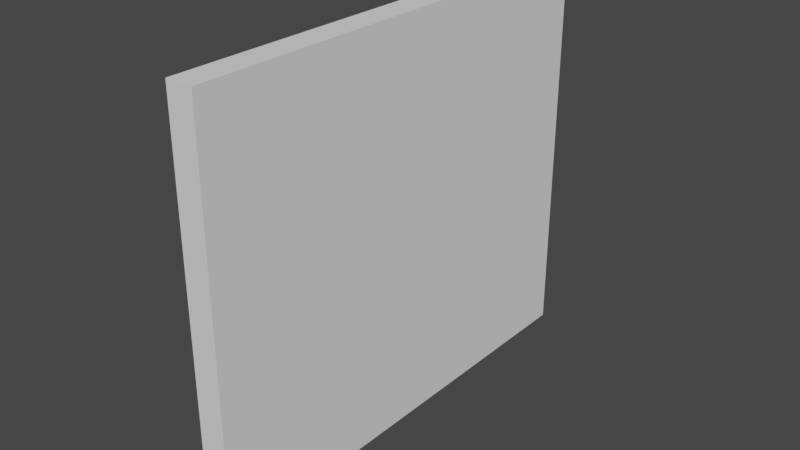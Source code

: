 # Source: Broken_Glass.blend  (saved by Blender 3.1.7; exported with 4.5.12 LTS)
import bpy
from mathutils import Matrix  # noqa: F401  (used for matrix-valued properties, if any)

bpy.ops.wm.read_factory_settings(use_empty=True)
scene = bpy.context.scene
scene.name = 'Scene'

# ---- world
world_world = bpy.data.worlds.new('World'); scene.world = world_world
world_world.use_nodes = True; world_world.node_tree.nodes.clear()
_N = world_world.node_tree.nodes; _L = world_world.node_tree.links
n0 = _N.new('ShaderNodeOutputWorld'); n0.name = 'World Output'; n0.location = (300, 300)
n1 = _N.new('ShaderNodeBackground'); n1.name = 'Background'; n1.location = (10, 300)
n1.inputs[0].default_value = (0.05088, 0.05088, 0.05088, 1.0)
_L.new(n1.outputs[0], n0.inputs[0])
n0.is_active_output = True
world_world.color = (0.05088, 0.05088, 0.05088)
world_world.use_sun_shadow = False
world_world.sun_shadow_jitter_overblur = 0.0

# ---- meshes
me_plane_001 = bpy.data.meshes.new('Plane.001')
me_plane_001.from_pydata([], [], [])
_uv = me_plane_001.uv_layers.new(name='UVMap')
_uv.uv.foreach_set('vector', [])
me_plane_001.use_remesh_fix_poles = True
me_plane_001.use_remesh_preserve_attributes = False
me_plane_001.update()
me_plane_002 = bpy.data.meshes.new('Plane.002')
me_plane_002.from_pydata([(-0.9851, -1.0, 0.0), (-0.2639, -1.0, 0.0), (-0.7549, -0.5887, 0.0), (-0.7806, -0.6123, 0.0), (-0.9851, -1.0, 0.2009), (-0.2639, -1.0, 0.2009), (-0.7549, -0.5887, 0.2009), (-0.7806, -0.6123, 0.2009)], [], [(1, 0, 3, 2), (5, 6, 7, 4), (3, 0, 4, 7), (0, 1, 5, 4), (2, 3, 7, 6), (1, 2, 6, 5)])
_uv = me_plane_002.uv_layers.new(name='UVMap')
_uv.uv.foreach_set('vector', [0.3681, 0.0, 0.007425, 0.0, 0.1097, 0.1939, 0.1226, 0.2056, 0.3681, 0.0, 0.1226, 0.2056, 0.1097, 0.1939, 0.007425, 0.0, 0.1097, 0.1939, 0.007425, 0.0, 0.007425, 0.0, 0.1097, 0.1939, 0.007425, 0.0, 0.3681, 0.0, 0.3681, 0.0, 0.007425, 0.0, 0.1226, 0.2056, 0.1097, 0.1939, 0.1097, 0.1939, 0.1226, 0.2056, 0.3681, 0.0, 0.1226, 0.2056, 0.1226, 0.2056, 0.3681, 0.0])
me_plane_002.use_remesh_fix_poles = True
me_plane_002.use_remesh_preserve_attributes = False
me_plane_002.update()
me_plane_003 = bpy.data.meshes.new('Plane.003')
me_plane_003.from_pydata([(-1.0, -1.0, 0.0), (-0.9851, -1.0, 0.0), (-1.0, -0.8134, 0.0), (-0.7806, -0.6123, 0.0), (-1.0, -0.8134, 0.2009), (-1.0, -1.0, 0.2009), (-0.9851, -1.0, 0.2009), (-0.7806, -0.6123, 0.2009)], [], [(0, 2, 3, 1), (5, 6, 7, 4), (0, 1, 6, 5), (1, 3, 7, 6), (2, 0, 5, 4), (3, 2, 4, 7)])
_uv = me_plane_003.uv_layers.new(name='UVMap')
_uv.uv.foreach_set('vector', [0.0, 0.0, 0.0, 0.09329, 0.1097, 0.1939, 0.007425, 0.0, 0.0, 0.0, 0.007425, 0.0, 0.1097, 0.1939, 0.0, 0.09329, 0.0, 0.0, 0.007425, 0.0, 0.007425, 0.0, 0.0, 0.0, 0.007425, 0.0, 0.1097, 0.1939, 0.1097, 0.1939, 0.007425, 0.0, 0.0, 0.09329, 0.0, 0.0, 0.0, 0.0, 0.0, 0.09329, 0.1097, 0.1939, 0.0, 0.09329, 0.0, 0.09329, 0.1097, 0.1939])
me_plane_003.use_remesh_fix_poles = True
me_plane_003.use_remesh_preserve_attributes = False
me_plane_003.update()
me_plane_004 = bpy.data.meshes.new('Plane.004')
me_plane_004.from_pydata([(-1.0, -0.3834, 0.0), (-1.0, -0.8134, 0.0), (-0.7641, -0.581, 0.0), (-0.7806, -0.6123, 0.0), (-1.0, -0.3834, 0.2009), (-1.0, -0.8134, 0.2009), (-0.7641, -0.581, 0.2009), (-0.7806, -0.6123, 0.2009)], [], [(1, 0, 2, 3), (5, 7, 6, 4), (1, 3, 7, 5), (2, 0, 4, 6), (3, 2, 6, 7), (0, 1, 5, 4)])
_uv = me_plane_004.uv_layers.new(name='UVMap')
_uv.uv.foreach_set('vector', [0.0, 0.09329, 0.0, 0.3083, 0.118, 0.2095, 0.1097, 0.1939, 0.0, 0.09329, 0.1097, 0.1939, 0.118, 0.2095, 0.0, 0.3083, 0.0, 0.09329, 0.1097, 0.1939, 0.1097, 0.1939, 0.0, 0.09329, 0.118, 0.2095, 0.0, 0.3083, 0.0, 0.3083, 0.118, 0.2095, 0.1097, 0.1939, 0.118, 0.2095, 0.118, 0.2095, 0.1097, 0.1939, 0.0, 0.3083, 0.0, 0.09329, 0.0, 0.09329, 0.0, 0.3083])
me_plane_004.use_remesh_fix_poles = True
me_plane_004.use_remesh_preserve_attributes = False
me_plane_004.update()
me_plane_005 = bpy.data.meshes.new('Plane.005')
me_plane_005.from_pydata([(-0.7549, -0.5887, 0.0), (-0.7641, -0.581, 0.0), (-0.7806, -0.6123, 0.0), (-0.7641, -0.581, 0.2009), (-0.7549, -0.5887, 0.2009), (-0.7806, -0.6123, 0.2009)], [], [(0, 2, 1), (4, 3, 5), (1, 2, 5, 3), (2, 0, 4, 5), (0, 1, 3, 4)])
_uv = me_plane_005.uv_layers.new(name='UVMap')
_uv.uv.foreach_set('vector', [0.1226, 0.2056, 0.1097, 0.1939, 0.118, 0.2095, 0.1226, 0.2056, 0.118, 0.2095, 0.1097, 0.1939, 0.118, 0.2095, 0.1097, 0.1939, 0.1097, 0.1939, 0.118, 0.2095, 0.1097, 0.1939, 0.1226, 0.2056, 0.1226, 0.2056, 0.1097, 0.1939, 0.1226, 0.2056, 0.118, 0.2095, 0.118, 0.2095, 0.1226, 0.2056])
me_plane_005.use_remesh_fix_poles = True
me_plane_005.use_remesh_preserve_attributes = False
me_plane_005.update()
me_plane_006 = bpy.data.meshes.new('Plane.006')
me_plane_006.from_pydata([(-1.0, -0.0186, 0.0), (-1.0, -0.3834, 0.0), (-0.5411, -0.1584, 0.0), (-0.7641, -0.581, 0.0), (-1.0, -0.0186, 0.2009), (-1.0, -0.3834, 0.2009), (-0.5411, -0.1584, 0.2009), (-0.7641, -0.581, 0.2009)], [], [(1, 0, 2, 3), (5, 7, 6, 4), (1, 3, 7, 5), (2, 0, 4, 6), (3, 2, 6, 7), (0, 1, 5, 4)])
_uv = me_plane_006.uv_layers.new(name='UVMap')
_uv.uv.foreach_set('vector', [0.0, 0.3083, 0.0, 0.4907, 0.2294, 0.4208, 0.118, 0.2095, 0.0, 0.3083, 0.118, 0.2095, 0.2294, 0.4208, 0.0, 0.4907, 0.0, 0.3083, 0.118, 0.2095, 0.118, 0.2095, 0.0, 0.3083, 0.2294, 0.4208, 0.0, 0.4907, 0.0, 0.4907, 0.2294, 0.4208, 0.118, 0.2095, 0.2294, 0.4208, 0.2294, 0.4208, 0.118, 0.2095, 0.0, 0.4907, 0.0, 0.3083, 0.0, 0.3083, 0.0, 0.4907])
me_plane_006.use_remesh_fix_poles = True
me_plane_006.use_remesh_preserve_attributes = False
me_plane_006.update()
me_plane_007 = bpy.data.meshes.new('Plane.007')
me_plane_007.from_pydata([(-0.7549, -0.5887, 0.0), (-0.3492, -0.2169, 0.0), (-0.5411, -0.1584, 0.0), (-0.7641, -0.581, 0.0), (-0.5411, -0.1584, 0.2009), (-0.7641, -0.581, 0.2009), (-0.3492, -0.2169, 0.2009), (-0.7549, -0.5887, 0.2009)], [], [(0, 3, 2, 1), (7, 6, 4, 5), (3, 0, 7, 5), (1, 2, 4, 6), (0, 1, 6, 7), (2, 3, 5, 4)])
_uv = me_plane_007.uv_layers.new(name='UVMap')
_uv.uv.foreach_set('vector', [0.1226, 0.2056, 0.118, 0.2095, 0.2294, 0.4208, 0.3254, 0.3916, 0.1226, 0.2056, 0.3254, 0.3916, 0.2294, 0.4208, 0.118, 0.2095, 0.118, 0.2095, 0.1226, 0.2056, 0.1226, 0.2056, 0.118, 0.2095, 0.3254, 0.3916, 0.2294, 0.4208, 0.2294, 0.4208, 0.3254, 0.3916, 0.1226, 0.2056, 0.3254, 0.3916, 0.3254, 0.3916, 0.1226, 0.2056, 0.2294, 0.4208, 0.118, 0.2095, 0.118, 0.2095, 0.2294, 0.4208])
me_plane_007.use_remesh_fix_poles = True
me_plane_007.use_remesh_preserve_attributes = False
me_plane_007.update()
me_plane_008 = bpy.data.meshes.new('Plane.008')
me_plane_008.from_pydata([(-0.2639, -1.0, 0.0), (0.2749, -1.0, 0.0), (-0.7549, -0.5887, 0.0), (-0.3492, -0.2169, 0.0), (0.1687, -0.3747, 0.0), (-0.2639, -1.0, 0.2009), (0.2749, -1.0, 0.2009), (-0.7549, -0.5887, 0.2009), (-0.3492, -0.2169, 0.2009), (0.1687, -0.3747, 0.2009)], [], [(1, 0, 2, 3, 4), (6, 9, 8, 7, 5), (1, 4, 9, 6), (2, 0, 5, 7), (3, 2, 7, 8), (4, 3, 8, 9), (0, 1, 6, 5)])
_uv = me_plane_008.uv_layers.new(name='UVMap')
_uv.uv.foreach_set('vector', [0.6374, 0.0, 0.3681, 0.0, 0.1226, 0.2056, 0.3254, 0.3916, 0.5844, 0.3127, 0.6374, 0.0, 0.5844, 0.3127, 0.3254, 0.3916, 0.1226, 0.2056, 0.3681, 0.0, 0.6374, 0.0, 0.5844, 0.3127, 0.5844, 0.3127, 0.6374, 0.0, 0.1226, 0.2056, 0.3681, 0.0, 0.3681, 0.0, 0.1226, 0.2056, 0.3254, 0.3916, 0.1226, 0.2056, 0.1226, 0.2056, 0.3254, 0.3916, 0.5844, 0.3127, 0.3254, 0.3916, 0.3254, 0.3916, 0.5844, 0.3127, 0.3681, 0.0, 0.6374, 0.0, 0.6374, 0.0, 0.3681, 0.0])
me_plane_008.use_remesh_fix_poles = True
me_plane_008.use_remesh_preserve_attributes = False
me_plane_008.update()
me_plane_009 = bpy.data.meshes.new('Plane.009')
me_plane_009.from_pydata([(-0.3492, -0.2169, 0.0), (-0.3005, 0.2977, 0.0), (-0.5411, -0.1584, 0.0), (-0.05703, 0.05099, 0.0), (-0.3005, 0.2977, 0.2009), (-0.5411, -0.1584, 0.2009), (-0.05703, 0.05099, 0.2009), (-0.3492, -0.2169, 0.2009)], [], [(3, 0, 2, 1), (6, 4, 5, 7), (2, 0, 7, 5), (3, 1, 4, 6), (0, 3, 6, 7), (1, 2, 5, 4)])
_uv = me_plane_009.uv_layers.new(name='UVMap')
_uv.uv.foreach_set('vector', [0.4715, 0.5255, 0.3254, 0.3916, 0.2294, 0.4208, 0.3498, 0.6489, 0.4715, 0.5255, 0.3498, 0.6489, 0.2294, 0.4208, 0.3254, 0.3916, 0.2294, 0.4208, 0.3254, 0.3916, 0.3254, 0.3916, 0.2294, 0.4208, 0.4715, 0.5255, 0.3498, 0.6489, 0.3498, 0.6489, 0.4715, 0.5255, 0.3254, 0.3916, 0.4715, 0.5255, 0.4715, 0.5255, 0.3254, 0.3916, 0.3498, 0.6489, 0.2294, 0.4208, 0.2294, 0.4208, 0.3498, 0.6489])
me_plane_009.use_remesh_fix_poles = True
me_plane_009.use_remesh_preserve_attributes = False
me_plane_009.update()
me_plane_010 = bpy.data.meshes.new('Plane.010')
me_plane_010.from_pydata([(-1.0, 0.1328, 0.0), (-1.0, -0.0186, 0.0), (-0.6473, 0.6492, 0.0), (-0.3005, 0.2977, 0.0), (-0.5411, -0.1584, 0.0), (-1.0, 0.1328, 0.2009), (-1.0, -0.0186, 0.2009), (-0.6473, 0.6492, 0.2009), (-0.3005, 0.2977, 0.2009), (-0.5411, -0.1584, 0.2009)], [], [(1, 0, 2, 3, 4), (6, 9, 8, 7, 5), (3, 2, 7, 8), (4, 3, 8, 9), (0, 1, 6, 5), (1, 4, 9, 6), (2, 0, 5, 7)])
_uv = me_plane_010.uv_layers.new(name='UVMap')
_uv.uv.foreach_set('vector', [0.0, 0.4907, 0.0, 0.5664, 0.1764, 0.8246, 0.3498, 0.6489, 0.2294, 0.4208, 0.0, 0.4907, 0.2294, 0.4208, 0.3498, 0.6489, 0.1764, 0.8246, 0.0, 0.5664, 0.3498, 0.6489, 0.1764, 0.8246, 0.1764, 0.8246, 0.3498, 0.6489, 0.2294, 0.4208, 0.3498, 0.6489, 0.3498, 0.6489, 0.2294, 0.4208, 0.0, 0.5664, 0.0, 0.4907, 0.0, 0.4907, 0.0, 0.5664, 0.0, 0.4907, 0.2294, 0.4208, 0.2294, 0.4208, 0.0, 0.4907, 0.1764, 0.8246, 0.0, 0.5664, 0.0, 0.5664, 0.1764, 0.8246])
me_plane_010.use_remesh_fix_poles = True
me_plane_010.use_remesh_preserve_attributes = False
me_plane_010.update()
me_plane_011 = bpy.data.meshes.new('Plane.011')
me_plane_011.from_pydata([(-1.0, 1.0, 0.0), (-1.0, 0.1328, 0.0), (-0.9934, 1.0, 0.0), (-0.6473, 0.6492, 0.0), (-0.9934, 1.0, 0.2009), (-1.0, 1.0, 0.2009), (-1.0, 0.1328, 0.2009), (-0.6473, 0.6492, 0.2009)], [], [(1, 0, 2, 3), (6, 7, 4, 5), (3, 2, 4, 7), (0, 1, 6, 5), (1, 3, 7, 6), (2, 0, 5, 4)])
_uv = me_plane_011.uv_layers.new(name='UVMap')
_uv.uv.foreach_set('vector', [0.0, 0.5664, 0.0, 1.0, 0.003293, 1.0, 0.1764, 0.8246, 0.0, 0.5664, 0.1764, 0.8246, 0.003293, 1.0, 0.0, 1.0, 0.1764, 0.8246, 0.003293, 1.0, 0.003293, 1.0, 0.1764, 0.8246, 0.0, 1.0, 0.0, 0.5664, 0.0, 0.5664, 0.0, 1.0, 0.0, 0.5664, 0.1764, 0.8246, 0.1764, 0.8246, 0.0, 0.5664, 0.003293, 1.0, 0.0, 1.0, 0.0, 1.0, 0.003293, 1.0])
me_plane_011.use_remesh_fix_poles = True
me_plane_011.use_remesh_preserve_attributes = False
me_plane_011.update()
me_plane_012 = bpy.data.meshes.new('Plane.012')
me_plane_012.from_pydata([(-0.4076, 1.0, 0.0), (-0.9934, 1.0, 0.0), (-0.6473, 0.6492, 0.0), (-0.4076, 1.0, 0.2009), (-0.9934, 1.0, 0.2009), (-0.6473, 0.6492, 0.2009)], [], [(1, 0, 2), (4, 5, 3), (2, 0, 3, 5), (1, 2, 5, 4), (0, 1, 4, 3)])
_uv = me_plane_012.uv_layers.new(name='UVMap')
_uv.uv.foreach_set('vector', [0.003293, 1.0, 0.2962, 1.0, 0.1764, 0.8246, 0.003293, 1.0, 0.1764, 0.8246, 0.2962, 1.0, 0.1764, 0.8246, 0.2962, 1.0, 0.2962, 1.0, 0.1764, 0.8246, 0.003293, 1.0, 0.1764, 0.8246, 0.1764, 0.8246, 0.003293, 1.0, 0.2962, 1.0, 0.003293, 1.0, 0.003293, 1.0, 0.2962, 1.0])
me_plane_012.use_remesh_fix_poles = True
me_plane_012.use_remesh_preserve_attributes = False
me_plane_012.update()
me_plane_013 = bpy.data.meshes.new('Plane.013')
me_plane_013.from_pydata([(-0.06468, 1.0, 0.0), (-0.4076, 1.0, 0.0), (-0.03188, 0.8068, 0.0), (-0.6473, 0.6492, 0.0), (-0.3005, 0.2977, 0.0), (-0.06468, 1.0, 0.2009), (-0.4076, 1.0, 0.2009), (-0.03188, 0.8068, 0.2009), (-0.6473, 0.6492, 0.2009), (-0.3005, 0.2977, 0.2009)], [], [(1, 0, 2, 4, 3), (6, 8, 9, 7, 5), (0, 1, 6, 5), (3, 4, 9, 8), (2, 0, 5, 7), (4, 2, 7, 9), (1, 3, 8, 6)])
_uv = me_plane_013.uv_layers.new(name='UVMap')
_uv.uv.foreach_set('vector', [0.2962, 1.0, 0.4677, 1.0, 0.4841, 0.9034, 0.3498, 0.6489, 0.1764, 0.8246, 0.2962, 1.0, 0.1764, 0.8246, 0.3498, 0.6489, 0.4841, 0.9034, 0.4677, 1.0, 0.4677, 1.0, 0.2962, 1.0, 0.2962, 1.0, 0.4677, 1.0, 0.1764, 0.8246, 0.3498, 0.6489, 0.3498, 0.6489, 0.1764, 0.8246, 0.4841, 0.9034, 0.4677, 1.0, 0.4677, 1.0, 0.4841, 0.9034, 0.3498, 0.6489, 0.4841, 0.9034, 0.4841, 0.9034, 0.3498, 0.6489, 0.2962, 1.0, 0.1764, 0.8246, 0.1764, 0.8246, 0.2962, 1.0])
me_plane_013.use_remesh_fix_poles = True
me_plane_013.use_remesh_preserve_attributes = False
me_plane_013.update()
me_plane_014 = bpy.data.meshes.new('Plane.014')
me_plane_014.from_pydata([(-0.3492, -0.2169, 0.0), (0.1687, -0.3747, 0.0), (-0.05703, 0.05099, 0.0), (0.1283, -0.1369, 0.0), (-0.3492, -0.2169, 0.2009), (0.1687, -0.3747, 0.2009), (-0.05703, 0.05099, 0.2009), (0.1283, -0.1369, 0.2009)], [], [(0, 2, 3, 1), (4, 5, 7, 6), (1, 3, 7, 5), (0, 1, 5, 4), (2, 0, 4, 6), (3, 2, 6, 7)])
_uv = me_plane_014.uv_layers.new(name='UVMap')
_uv.uv.foreach_set('vector', [0.3254, 0.3916, 0.4715, 0.5255, 0.5642, 0.4316, 0.5844, 0.3127, 0.3254, 0.3916, 0.5844, 0.3127, 0.5642, 0.4316, 0.4715, 0.5255, 0.5844, 0.3127, 0.5642, 0.4316, 0.5642, 0.4316, 0.5844, 0.3127, 0.3254, 0.3916, 0.5844, 0.3127, 0.5844, 0.3127, 0.3254, 0.3916, 0.4715, 0.5255, 0.3254, 0.3916, 0.3254, 0.3916, 0.4715, 0.5255, 0.5642, 0.4316, 0.4715, 0.5255, 0.4715, 0.5255, 0.5642, 0.4316])
me_plane_014.use_remesh_fix_poles = True
me_plane_014.use_remesh_preserve_attributes = False
me_plane_014.update()
me_plane_015 = bpy.data.meshes.new('Plane.015')
me_plane_015.from_pydata([(-0.03188, 0.8068, 0.0), (0.07577, 0.1727, 0.0), (-0.3005, 0.2977, 0.0), (-0.05703, 0.05099, 0.0), (0.07577, 0.1727, 0.2009), (-0.03188, 0.8068, 0.2009), (-0.3005, 0.2977, 0.2009), (-0.05703, 0.05099, 0.2009)], [], [(3, 2, 0, 1), (7, 4, 5, 6), (1, 0, 5, 4), (2, 3, 7, 6), (0, 2, 6, 5), (3, 1, 4, 7)])
_uv = me_plane_015.uv_layers.new(name='UVMap')
_uv.uv.foreach_set('vector', [0.4715, 0.5255, 0.3498, 0.6489, 0.4841, 0.9034, 0.5379, 0.5864, 0.4715, 0.5255, 0.5379, 0.5864, 0.4841, 0.9034, 0.3498, 0.6489, 0.5379, 0.5864, 0.4841, 0.9034, 0.4841, 0.9034, 0.5379, 0.5864, 0.3498, 0.6489, 0.4715, 0.5255, 0.4715, 0.5255, 0.3498, 0.6489, 0.4841, 0.9034, 0.3498, 0.6489, 0.3498, 0.6489, 0.4841, 0.9034, 0.4715, 0.5255, 0.5379, 0.5864, 0.5379, 0.5864, 0.4715, 0.5255])
me_plane_015.use_remesh_fix_poles = True
me_plane_015.use_remesh_preserve_attributes = False
me_plane_015.update()
me_plane_016 = bpy.data.meshes.new('Plane.016')
me_plane_016.from_pydata([(0.07577, 0.1727, 0.0), (-0.05703, 0.05099, 0.0), (0.1283, -0.1369, 0.0), (-0.05703, 0.05099, 0.2009), (0.1283, -0.1369, 0.2009), (0.07577, 0.1727, 0.2009)], [], [(1, 0, 2), (3, 4, 5), (0, 1, 3, 5), (2, 0, 5, 4), (1, 2, 4, 3)])
_uv = me_plane_016.uv_layers.new(name='UVMap')
_uv.uv.foreach_set('vector', [0.4715, 0.5255, 0.5379, 0.5864, 0.5642, 0.4316, 0.4715, 0.5255, 0.5642, 0.4316, 0.5379, 0.5864, 0.5379, 0.5864, 0.4715, 0.5255, 0.4715, 0.5255, 0.5379, 0.5864, 0.5642, 0.4316, 0.5379, 0.5864, 0.5379, 0.5864, 0.5642, 0.4316, 0.4715, 0.5255, 0.5642, 0.4316, 0.5642, 0.4316, 0.4715, 0.5255])
me_plane_016.use_remesh_fix_poles = True
me_plane_016.use_remesh_preserve_attributes = False
me_plane_016.update()
me_plane_017 = bpy.data.meshes.new('Plane.017')
me_plane_017.from_pydata([(0.1687, -0.3747, 0.0), (0.4465, -0.4593, 0.0), (0.1283, -0.1369, 0.0), (0.1687, -0.3747, 0.2009), (0.1283, -0.1369, 0.2009), (0.4465, -0.4593, 0.2009)], [], [(0, 2, 1), (3, 5, 4), (0, 1, 5, 3), (1, 2, 4, 5), (2, 0, 3, 4)])
_uv = me_plane_017.uv_layers.new(name='UVMap')
_uv.uv.foreach_set('vector', [0.5844, 0.3127, 0.5642, 0.4316, 0.7232, 0.2703, 0.5844, 0.3127, 0.7232, 0.2703, 0.5642, 0.4316, 0.5844, 0.3127, 0.7232, 0.2703, 0.7232, 0.2703, 0.5844, 0.3127, 0.7232, 0.2703, 0.5642, 0.4316, 0.5642, 0.4316, 0.7232, 0.2703, 0.5642, 0.4316, 0.5844, 0.3127, 0.5844, 0.3127, 0.5642, 0.4316])
me_plane_017.use_remesh_fix_poles = True
me_plane_017.use_remesh_preserve_attributes = False
me_plane_017.update()
me_plane_018 = bpy.data.meshes.new('Plane.018')
me_plane_018.from_pydata([(0.2749, -1.0, 0.0), (0.98, -1.0, 0.0), (0.1687, -0.3747, 0.0), (0.4465, -0.4593, 0.0), (0.2749, -1.0, 0.2009), (0.98, -1.0, 0.2009), (0.1687, -0.3747, 0.2009), (0.4465, -0.4593, 0.2009)], [], [(1, 0, 2, 3), (5, 7, 6, 4), (1, 3, 7, 5), (2, 0, 4, 6), (3, 2, 6, 7), (0, 1, 5, 4)])
_uv = me_plane_018.uv_layers.new(name='UVMap')
_uv.uv.foreach_set('vector', [0.99, 0.0, 0.6374, 0.0, 0.5844, 0.3127, 0.7232, 0.2703, 0.99, 0.0, 0.7232, 0.2703, 0.5844, 0.3127, 0.6374, 0.0, 0.99, 0.0, 0.7232, 0.2703, 0.7232, 0.2703, 0.99, 0.0, 0.5844, 0.3127, 0.6374, 0.0, 0.6374, 0.0, 0.5844, 0.3127, 0.7232, 0.2703, 0.5844, 0.3127, 0.5844, 0.3127, 0.7232, 0.2703, 0.6374, 0.0, 0.99, 0.0, 0.99, 0.0, 0.6374, 0.0])
me_plane_018.use_remesh_fix_poles = True
me_plane_018.use_remesh_preserve_attributes = False
me_plane_018.update()
me_plane_019 = bpy.data.meshes.new('Plane.019')
me_plane_019.from_pydata([(1.0, -0.628, 0.0), (1.0, -0.293, 0.0), (0.4465, -0.4593, 0.0), (0.5009, 0.5624, 0.0), (0.07577, 0.1727, 0.0), (0.1283, -0.1369, 0.0), (1.0, -0.628, 0.2009), (1.0, -0.293, 0.2009), (0.4465, -0.4593, 0.2009), (0.1283, -0.1369, 0.2009), (0.5009, 0.5624, 0.2009), (0.07577, 0.1727, 0.2009)], [], [(1, 0, 2, 5, 4, 3), (7, 10, 11, 9, 8, 6), (4, 5, 9, 11), (1, 3, 10, 7), (2, 0, 6, 8), (3, 4, 11, 10), (5, 2, 8, 9), (0, 1, 7, 6)])
_uv = me_plane_019.uv_layers.new(name='UVMap')
_uv.uv.foreach_set('vector', [1.0, 0.3535, 1.0, 0.186, 0.7232, 0.2703, 0.5642, 0.4316, 0.5379, 0.5864, 0.7504, 0.7812, 1.0, 0.3535, 0.7504, 0.7812, 0.5379, 0.5864, 0.5642, 0.4316, 0.7232, 0.2703, 1.0, 0.186, 0.5379, 0.5864, 0.5642, 0.4316, 0.5642, 0.4316, 0.5379, 0.5864, 1.0, 0.3535, 0.7504, 0.7812, 0.7504, 0.7812, 1.0, 0.3535, 0.7232, 0.2703, 1.0, 0.186, 1.0, 0.186, 0.7232, 0.2703, 0.7504, 0.7812, 0.5379, 0.5864, 0.5379, 0.5864, 0.7504, 0.7812, 0.5642, 0.4316, 0.7232, 0.2703, 0.7232, 0.2703, 0.5642, 0.4316, 1.0, 0.186, 1.0, 0.3535, 1.0, 0.3535, 1.0, 0.186])
me_plane_019.use_remesh_fix_poles = True
me_plane_019.use_remesh_preserve_attributes = False
me_plane_019.update()
me_plane_020 = bpy.data.meshes.new('Plane.020')
me_plane_020.from_pydata([(1.0, -1.0, 0.0), (1.0, -0.628, 0.0), (0.98, -1.0, 0.0), (0.4465, -0.4593, 0.0), (0.98, -1.0, 0.2009), (1.0, -1.0, 0.2009), (1.0, -0.628, 0.2009), (0.4465, -0.4593, 0.2009)], [], [(1, 0, 2, 3), (6, 7, 4, 5), (1, 3, 7, 6), (2, 0, 5, 4), (3, 2, 4, 7), (0, 1, 6, 5)])
_uv = me_plane_020.uv_layers.new(name='UVMap')
_uv.uv.foreach_set('vector', [1.0, 0.186, 1.0, 0.0, 0.99, 0.0, 0.7232, 0.2703, 1.0, 0.186, 0.7232, 0.2703, 0.99, 0.0, 1.0, 0.0, 1.0, 0.186, 0.7232, 0.2703, 0.7232, 0.2703, 1.0, 0.186, 0.99, 0.0, 1.0, 0.0, 1.0, 0.0, 0.99, 0.0, 0.7232, 0.2703, 0.99, 0.0, 0.99, 0.0, 0.7232, 0.2703, 1.0, 0.0, 1.0, 0.186, 1.0, 0.186, 1.0, 0.0])
me_plane_020.use_remesh_fix_poles = True
me_plane_020.use_remesh_preserve_attributes = False
me_plane_020.update()
me_plane_021 = bpy.data.meshes.new('Plane.021')
me_plane_021.from_pydata([(1.0, 1.0, 0.0), (1.0, -0.293, 0.0), (0.9782, 1.0, 0.0), (0.5009, 0.5624, 0.0), (1.0, -0.293, 0.2009), (1.0, 1.0, 0.2009), (0.9782, 1.0, 0.2009), (0.5009, 0.5624, 0.2009)], [], [(2, 0, 1, 3), (6, 7, 4, 5), (3, 1, 4, 7), (0, 2, 6, 5), (2, 3, 7, 6), (1, 0, 5, 4)])
_uv = me_plane_021.uv_layers.new(name='UVMap')
_uv.uv.foreach_set('vector', [0.9891, 1.0, 1.0, 1.0, 1.0, 0.3535, 0.7504, 0.7812, 0.9891, 1.0, 0.7504, 0.7812, 1.0, 0.3535, 1.0, 1.0, 0.7504, 0.7812, 1.0, 0.3535, 1.0, 0.3535, 0.7504, 0.7812, 1.0, 1.0, 0.9891, 1.0, 0.9891, 1.0, 1.0, 1.0, 0.9891, 1.0, 0.7504, 0.7812, 0.7504, 0.7812, 0.9891, 1.0, 1.0, 0.3535, 1.0, 1.0, 1.0, 1.0, 1.0, 0.3535])
me_plane_021.use_remesh_fix_poles = True
me_plane_021.use_remesh_preserve_attributes = False
me_plane_021.update()
me_plane_022 = bpy.data.meshes.new('Plane.022')
me_plane_022.from_pydata([(0.9782, 1.0, 0.0), (0.2456, 1.0, 0.0), (0.5009, 0.5624, 0.0), (0.9782, 1.0, 0.2009), (0.2456, 1.0, 0.2009), (0.5009, 0.5624, 0.2009)], [], [(1, 0, 2), (4, 5, 3), (2, 0, 3, 5), (1, 2, 5, 4), (0, 1, 4, 3)])
_uv = me_plane_022.uv_layers.new(name='UVMap')
_uv.uv.foreach_set('vector', [0.6228, 1.0, 0.9891, 1.0, 0.7504, 0.7812, 0.6228, 1.0, 0.7504, 0.7812, 0.9891, 1.0, 0.7504, 0.7812, 0.9891, 1.0, 0.9891, 1.0, 0.7504, 0.7812, 0.6228, 1.0, 0.7504, 0.7812, 0.7504, 0.7812, 0.6228, 1.0, 0.9891, 1.0, 0.6228, 1.0, 0.6228, 1.0, 0.9891, 1.0])
me_plane_022.use_remesh_fix_poles = True
me_plane_022.use_remesh_preserve_attributes = False
me_plane_022.update()
me_plane_023 = bpy.data.meshes.new('Plane.023')
me_plane_023.from_pydata([(0.2456, 1.0, 0.0), (0.07008, 1.0, 0.0), (-0.03188, 0.8068, 0.0), (0.5009, 0.5624, 0.0), (0.07577, 0.1727, 0.0), (0.2456, 1.0, 0.2009), (0.07008, 1.0, 0.2009), (0.5009, 0.5624, 0.2009), (-0.03188, 0.8068, 0.2009), (0.07577, 0.1727, 0.2009)], [], [(1, 0, 3, 4, 2), (6, 8, 9, 7, 5), (3, 0, 5, 7), (4, 3, 7, 9), (1, 2, 8, 6), (0, 1, 6, 5), (2, 4, 9, 8)])
_uv = me_plane_023.uv_layers.new(name='UVMap')
_uv.uv.foreach_set('vector', [0.535, 1.0, 0.6228, 1.0, 0.7504, 0.7812, 0.5379, 0.5864, 0.4841, 0.9034, 0.535, 1.0, 0.4841, 0.9034, 0.5379, 0.5864, 0.7504, 0.7812, 0.6228, 1.0, 0.7504, 0.7812, 0.6228, 1.0, 0.6228, 1.0, 0.7504, 0.7812, 0.5379, 0.5864, 0.7504, 0.7812, 0.7504, 0.7812, 0.5379, 0.5864, 0.535, 1.0, 0.4841, 0.9034, 0.4841, 0.9034, 0.535, 1.0, 0.6228, 1.0, 0.535, 1.0, 0.535, 1.0, 0.6228, 1.0, 0.4841, 0.9034, 0.5379, 0.5864, 0.5379, 0.5864, 0.4841, 0.9034])
me_plane_023.use_remesh_fix_poles = True
me_plane_023.use_remesh_preserve_attributes = False
me_plane_023.update()
me_plane_024 = bpy.data.meshes.new('Plane.024')
me_plane_024.from_pydata([(0.07008, 1.0, 0.0), (-0.06468, 1.0, 0.0), (-0.03188, 0.8068, 0.0), (0.07008, 1.0, 0.2009), (-0.06468, 1.0, 0.2009), (-0.03188, 0.8068, 0.2009)], [], [(1, 0, 2), (4, 5, 3), (2, 0, 3, 5), (1, 2, 5, 4), (0, 1, 4, 3)])
_uv = me_plane_024.uv_layers.new(name='UVMap')
_uv.uv.foreach_set('vector', [0.4677, 1.0, 0.535, 1.0, 0.4841, 0.9034, 0.4677, 1.0, 0.4841, 0.9034, 0.535, 1.0, 0.4841, 0.9034, 0.535, 1.0, 0.535, 1.0, 0.4841, 0.9034, 0.4677, 1.0, 0.4841, 0.9034, 0.4841, 0.9034, 0.4677, 1.0, 0.535, 1.0, 0.4677, 1.0, 0.4677, 1.0, 0.535, 1.0])
me_plane_024.use_remesh_fix_poles = True
me_plane_024.use_remesh_preserve_attributes = False
me_plane_024.update()

# ---- objects
ob_plane = bpy.data.objects.new('Plane', me_plane_001)
ob_plane_001 = bpy.data.objects.new('Plane.001', me_plane_002)
ob_plane_002 = bpy.data.objects.new('Plane.002', me_plane_003)
ob_plane_003 = bpy.data.objects.new('Plane.003', me_plane_004)
ob_plane_004 = bpy.data.objects.new('Plane.004', me_plane_005)
ob_plane_005 = bpy.data.objects.new('Plane.005', me_plane_006)
ob_plane_006 = bpy.data.objects.new('Plane.006', me_plane_007)
ob_plane_007 = bpy.data.objects.new('Plane.007', me_plane_008)
ob_plane_008 = bpy.data.objects.new('Plane.008', me_plane_009)
ob_plane_009 = bpy.data.objects.new('Plane.009', me_plane_010)
ob_plane_010 = bpy.data.objects.new('Plane.010', me_plane_011)
ob_plane_011 = bpy.data.objects.new('Plane.011', me_plane_012)
ob_plane_012 = bpy.data.objects.new('Plane.012', me_plane_013)
ob_plane_013 = bpy.data.objects.new('Plane.013', me_plane_014)
ob_plane_014 = bpy.data.objects.new('Plane.014', me_plane_015)
ob_plane_015 = bpy.data.objects.new('Plane.015', me_plane_016)
ob_plane_016 = bpy.data.objects.new('Plane.016', me_plane_017)
ob_plane_017 = bpy.data.objects.new('Plane.017', me_plane_018)
ob_plane_018 = bpy.data.objects.new('Plane.018', me_plane_019)
ob_plane_019 = bpy.data.objects.new('Plane.019', me_plane_020)
ob_plane_020 = bpy.data.objects.new('Plane.020', me_plane_021)
ob_plane_021 = bpy.data.objects.new('Plane.021', me_plane_022)
ob_plane_022 = bpy.data.objects.new('Plane.022', me_plane_023)
ob_plane_023 = bpy.data.objects.new('Plane.023', me_plane_024)

# ---- transforms, parenting, visibility, modifiers, constraints
ob_plane.location = (0.0, 0.0, 0.0)
ob_plane.rotation_euler = (0.0, 1.571, 0.0)
ob_plane.scale = (1.5, 1.75, 1.0)
ob_plane_001.location = (0.0, 0.0, 0.0)
ob_plane_001.rotation_euler = (0.0, 1.571, 0.0)
ob_plane_001.scale = (1.5, 1.75, 1.0)
ob_plane_002.location = (0.0, 0.0, 0.0)
ob_plane_002.rotation_euler = (0.0, 1.571, 0.0)
ob_plane_002.scale = (1.5, 1.75, 1.0)
ob_plane_003.location = (0.0, 0.0, 0.0)
ob_plane_003.rotation_euler = (0.0, 1.571, 0.0)
ob_plane_003.scale = (1.5, 1.75, 1.0)
ob_plane_004.location = (0.0, 0.0, 0.0)
ob_plane_004.rotation_euler = (0.0, 1.571, 0.0)
ob_plane_004.scale = (1.5, 1.75, 1.0)
ob_plane_005.location = (0.0, 0.0, 0.0)
ob_plane_005.rotation_euler = (0.0, 1.571, 0.0)
ob_plane_005.scale = (1.5, 1.75, 1.0)
ob_plane_006.location = (0.0, 0.0, 0.0)
ob_plane_006.rotation_euler = (0.0, 1.571, 0.0)
ob_plane_006.scale = (1.5, 1.75, 1.0)
ob_plane_007.location = (0.0, 0.0, 0.0)
ob_plane_007.rotation_euler = (0.0, 1.571, 0.0)
ob_plane_007.scale = (1.5, 1.75, 1.0)
ob_plane_008.location = (0.0, 0.0, 0.0)
ob_plane_008.rotation_euler = (0.0, 1.571, 0.0)
ob_plane_008.scale = (1.5, 1.75, 1.0)
ob_plane_009.location = (0.0, 0.0, 0.0)
ob_plane_009.rotation_euler = (0.0, 1.571, 0.0)
ob_plane_009.scale = (1.5, 1.75, 1.0)
ob_plane_010.location = (0.0, 0.0, 0.0)
ob_plane_010.rotation_euler = (0.0, 1.571, 0.0)
ob_plane_010.scale = (1.5, 1.75, 1.0)
ob_plane_011.location = (0.0, 0.0, 0.0)
ob_plane_011.rotation_euler = (0.0, 1.571, 0.0)
ob_plane_011.scale = (1.5, 1.75, 1.0)
ob_plane_012.location = (0.0, 0.0, 0.0)
ob_plane_012.rotation_euler = (0.0, 1.571, 0.0)
ob_plane_012.scale = (1.5, 1.75, 1.0)
ob_plane_013.location = (0.0, 0.0, 0.0)
ob_plane_013.rotation_euler = (0.0, 1.571, 0.0)
ob_plane_013.scale = (1.5, 1.75, 1.0)
ob_plane_014.location = (0.0, 0.0, 0.0)
ob_plane_014.rotation_euler = (0.0, 1.571, 0.0)
ob_plane_014.scale = (1.5, 1.75, 1.0)
ob_plane_015.location = (0.0, 0.0, 0.0)
ob_plane_015.rotation_euler = (0.0, 1.571, 0.0)
ob_plane_015.scale = (1.5, 1.75, 1.0)
ob_plane_016.location = (0.0, 0.0, 0.0)
ob_plane_016.rotation_euler = (0.0, 1.571, 0.0)
ob_plane_016.scale = (1.5, 1.75, 1.0)
ob_plane_017.location = (0.0, 0.0, 0.0)
ob_plane_017.rotation_euler = (0.0, 1.571, 0.0)
ob_plane_017.scale = (1.5, 1.75, 1.0)
ob_plane_018.location = (0.0, 0.0, 0.0)
ob_plane_018.rotation_euler = (0.0, 1.571, 0.0)
ob_plane_018.scale = (1.5, 1.75, 1.0)
ob_plane_019.location = (0.0, 0.0, 0.0)
ob_plane_019.rotation_euler = (0.0, 1.571, 0.0)
ob_plane_019.scale = (1.5, 1.75, 1.0)
ob_plane_020.location = (0.0, 0.0, 0.0)
ob_plane_020.rotation_euler = (0.0, 1.571, 0.0)
ob_plane_020.scale = (1.5, 1.75, 1.0)
ob_plane_021.location = (0.0, 0.0, 0.0)
ob_plane_021.rotation_euler = (0.0, 1.571, 0.0)
ob_plane_021.scale = (1.5, 1.75, 1.0)
ob_plane_022.location = (0.0, 0.0, 0.0)
ob_plane_022.rotation_euler = (0.0, 1.571, 0.0)
ob_plane_022.scale = (1.5, 1.75, 1.0)
ob_plane_023.location = (0.0, 0.0, 0.0)
ob_plane_023.rotation_euler = (0.0, 1.571, 0.0)
ob_plane_023.scale = (1.5, 1.75, 1.0)

# ---- collection membership
scene.collection.objects.link(ob_plane)
scene.collection.objects.link(ob_plane_001)
scene.collection.objects.link(ob_plane_002)
scene.collection.objects.link(ob_plane_003)
scene.collection.objects.link(ob_plane_004)
scene.collection.objects.link(ob_plane_005)
scene.collection.objects.link(ob_plane_006)
scene.collection.objects.link(ob_plane_007)
scene.collection.objects.link(ob_plane_008)
scene.collection.objects.link(ob_plane_009)
scene.collection.objects.link(ob_plane_010)
scene.collection.objects.link(ob_plane_011)
scene.collection.objects.link(ob_plane_012)
scene.collection.objects.link(ob_plane_013)
scene.collection.objects.link(ob_plane_014)
scene.collection.objects.link(ob_plane_015)
scene.collection.objects.link(ob_plane_016)
scene.collection.objects.link(ob_plane_017)
scene.collection.objects.link(ob_plane_018)
scene.collection.objects.link(ob_plane_019)
scene.collection.objects.link(ob_plane_020)
scene.collection.objects.link(ob_plane_021)
scene.collection.objects.link(ob_plane_022)
scene.collection.objects.link(ob_plane_023)

# ---- scene / render settings (as saved in the file)
scene.frame_start = 1; scene.frame_end = 250; scene.frame_set(1)
scene.render.engine = 'BLENDER_EEVEE_NEXT'
scene.cycles.sampling_pattern = 'TABULATED_SOBOL'
scene.cycles.use_light_tree = False
scene.view_settings.view_transform = 'Filmic'
bpy.context.view_layer.update()

# ---- added for rendering (the .blend has no active camera and no usable light): camera, sun
cam_auto = bpy.data.cameras.new('AutoCamera')
cam_auto.lens = 50.0
cam_auto.sensor_width = 36.0
cam_auto.clip_end = 1000.0
ob_auto_camera = bpy.data.objects.new('AutoCamera', cam_auto)
scene.collection.objects.link(ob_auto_camera)
ob_auto_camera.location = (4.36959, -5.12295, 3.4153)
ob_auto_camera.rotation_euler = (1.09748, -7.21219e-08, 0.694738)
scene.camera = ob_auto_camera
light_auto_sun = bpy.data.lights.new('AutoSun', 'SUN')
light_auto_sun.energy = 3.0
light_auto_sun.angle = 0.0523599
ob_auto_sun = bpy.data.objects.new('AutoSun', light_auto_sun)
scene.collection.objects.link(ob_auto_sun)
ob_auto_sun.rotation_euler = (0.872665, 0.174533, 0.523599)
bpy.context.view_layer.update()
